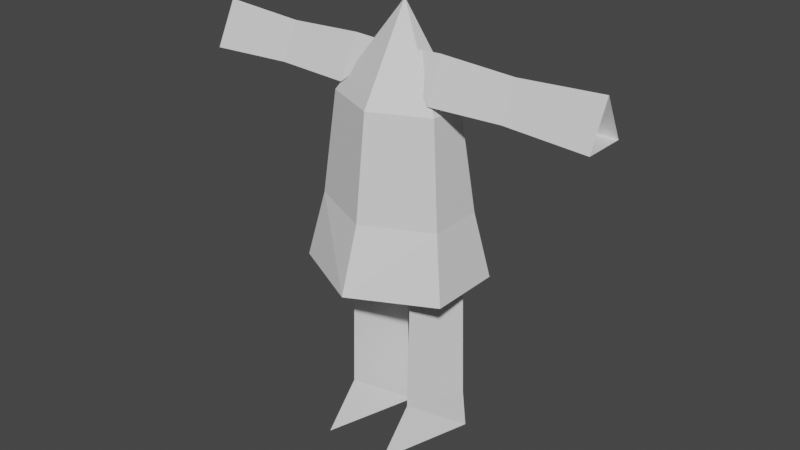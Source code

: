 # Source: bod-dress-rig.blend  (saved by Blender 3.0.42; exported with 4.5.12 LTS)
import bpy
from mathutils import Matrix  # noqa: F401  (used for matrix-valued properties, if any)

bpy.ops.wm.read_factory_settings(use_empty=True)
scene = bpy.context.scene
scene.name = 'Scene'

# ---- collections
col_collection = bpy.data.collections.new('Collection'); scene.collection.children.link(col_collection)

# ---- materials (node trees are filled in below, after node groups)
mat_material = bpy.data.materials.new('Material')
mat_material.alpha_threshold = 0.0
mat_material.use_transparent_shadow = False
mat_material.line_color = (0.0, 0.0, 0.0, 1.0)

# ---- material node trees
mat_material.use_nodes = True; mat_material.node_tree.nodes.clear()
_N = mat_material.node_tree.nodes; _L = mat_material.node_tree.links
n0 = _N.new('ShaderNodeOutputMaterial'); n0.name = 'Material Output'; n0.location = (300, 300)
n1 = _N.new('ShaderNodeBsdfPrincipled'); n1.name = 'Principled BSDF'; n1.location = (10, 300)
n1.distribution = 'GGX'
n1.subsurface_method = 'RANDOM_WALK_SKIN'
n1.inputs[2].default_value = 0.4
n1.inputs[3].default_value = 1.45
n1.inputs[27].default_value = (0.0, 0.0, 0.0, 1.0)
n1.inputs[28].default_value = 1.0
_L.new(n1.outputs[0], n0.inputs[0])
n0.is_active_output = True

# ---- world
world_world = bpy.data.worlds.new('World'); scene.world = world_world
world_world.use_nodes = True; world_world.node_tree.nodes.clear()
_N = world_world.node_tree.nodes; _L = world_world.node_tree.links
n0 = _N.new('ShaderNodeOutputWorld'); n0.name = 'World Output'; n0.location = (300, 300)
n1 = _N.new('ShaderNodeBackground'); n1.name = 'Background'; n1.location = (10, 300)
n1.inputs[0].default_value = (0.05088, 0.05088, 0.05088, 1.0)
_L.new(n1.outputs[0], n0.inputs[0])
n0.is_active_output = True
world_world.color = (0.05088, 0.05088, 0.05088)
world_world.use_sun_shadow = False
world_world.sun_shadow_jitter_overblur = 0.0

# ---- meshes
me_cube_002 = bpy.data.meshes.new('Cube.002')
me_cube_002.from_pydata([(0.4246, -0.7983, 0.0), (0.4246, -0.3419, 0.5098), (0.07109, 0.3707, 0.0), (0.08952, 0.3234, 0.5098), (0.1175, 0.305, 1.829), (0.4246, -0.305, 1.829), (0.7782, 0.3707, 0.0), (0.7598, 0.3234, 0.5098), (0.7318, 0.305, 1.829), (0.04551, 0.3355, 2.987), (0.4246, -0.4177, 2.987), (0.6901, 0.3017, 2.987), (0.6068, -0.2508, 4.35), (0.5836, -0.01036, 4.86), (0.6068, 0.2513, 4.35), (2.564, 0.0, 4.874), (1.517, -0.22, 4.371), (1.517, 0.0, 4.811), (1.517, 0.22, 4.371), (2.564, -0.2675, 4.339), (2.564, 0.2675, 4.339), (0.06427, 0.0, 4.834), (2.743, 0.04402, 4.576), (0.0, 0.1155, 5.324), (0.8297, 0.3395, 2.974), (0.8297, -0.3383, 2.974), (0.0, 0.7082, 2.974), (0.0, -0.7144, 2.96), (0.6967, 0.2114, 4.239), (0.0, -0.5556, 4.239), (0.6967, -0.2486, 4.239), (0.0, 0.5519, 4.239), (0.0, 1.045, 2.155), (0.0, -0.9753, 2.155), (0.992, 0.4528, 2.155), (0.992, -0.4705, 2.155)], [], [(0, 1, 2), (2, 7, 6), (6, 1, 0), (4, 5, 9), (1, 7, 5), (7, 3, 4), (3, 5, 4), (8, 4, 11), (5, 11, 10), (5, 7, 8), (11, 5, 8), (9, 5, 10), (5, 3, 1), (4, 8, 7), (11, 4, 9), (7, 2, 3), (1, 6, 7), (2, 1, 3), (14, 13, 17), (17, 16, 19), (16, 17, 12), (14, 18, 16), (16, 18, 20), (18, 17, 20), (12, 13, 21), (13, 14, 21), (19, 15, 17), (12, 17, 13), (20, 17, 15), (17, 18, 14), (20, 19, 16), (16, 12, 14), (30, 23, 29), (24, 35, 34), (28, 23, 30), (31, 23, 28), (26, 31, 24), (24, 28, 30), (25, 29, 27), (25, 33, 35), (26, 24, 32), (29, 25, 30), (33, 25, 27), (35, 24, 25), (30, 25, 24), (24, 31, 28), (32, 24, 34)])
_uv = me_cube_002.uv_layers.new(name='UVMap')
_uv.uv.foreach_set('vector', [0.375, 0.0, 0.625, 0.0, 0.375, 0.25, 0.375, 0.25, 0.625, 0.5, 0.375, 0.5, 0.375, 0.5, 0.625, 0.75, 0.375, 0.75, 0.625, 0.25, 0.625, 0.0, 0.625, 0.25, 0.625, 0.75, 0.625, 0.5, 0.625, 0.75, 0.625, 0.5, 0.625, 0.25, 0.625, 0.25, 0.625, 0.25, 0.625, 0.0, 0.625, 0.25, 0.625, 0.5, 0.625, 0.25, 0.625, 0.5, 0.625, 0.75, 0.625, 0.5, 0.625, 0.75, 0.625, 0.75, 0.625, 0.5, 0.625, 0.5, 0.625, 0.5, 0.625, 0.75, 0.625, 0.5, 0.625, 0.25, 0.625, 0.0, 0.625, 0.0, 0.625, 0.0, 0.625, 0.25, 0.625, 0.0, 0.625, 0.25, 0.625, 0.5, 0.625, 0.5, 0.625, 0.5, 0.625, 0.25, 0.625, 0.25, 0.625, 0.5, 0.375, 0.25, 0.625, 0.25, 0.625, 0.75, 0.375, 0.5, 0.625, 0.5, 0.375, 0.25, 0.625, 0.0, 0.625, 0.25, 0.375, 0.25, 0.625, 0.25, 0.625, 0.5, 0.625, 0.75, 0.375, 0.75, 0.375, 0.75, 0.375, 0.75, 0.625, 0.75, 0.375, 1.0, 0.125, 0.5, 0.375, 0.5, 0.375, 0.75, 0.375, 0.75, 0.375, 0.5, 0.375, 0.5, 0.375, 0.5, 0.625, 0.5, 0.375, 0.5, 0.375, 0.0, 0.625, 0.25, 0.4636, 0.1693, 0.625, 0.25, 0.375, 0.25, 0.4636, 0.1693, 0.375, 0.75, 0.625, 0.75, 0.625, 0.75, 0.375, 1.0, 0.625, 0.75, 0.625, 1.0, 0.375, 0.5, 0.625, 0.5, 0.625, 0.5, 0.625, 0.5, 0.375, 0.5, 0.375, 0.25, 0.375, 0.5, 0.375, 0.75, 0.375, 0.75, 0.375, 0.75, 0.125, 0.75, 0.125, 0.5, 0.5, 0.75, 0.625, 1.0, 0.5, 1.0, 0.375, 0.5, 0.375, 0.75, 0.375, 0.5, 0.5, 0.5, 0.625, 0.75, 0.5, 0.75, 0.5, 0.25, 0.625, 0.5, 0.5, 0.5, 0.375, 0.25, 0.5, 0.25, 0.375, 0.5, 0.375, 0.5, 0.5, 0.5, 0.5, 0.75, 0.375, 0.75, 0.5, 1.0, 0.375, 1.0, 0.375, 0.75, 0.375, 1.0, 0.375, 0.75, 0.375, 0.25, 0.375, 0.5, 0.375, 0.25, 0.5, 1.0, 0.375, 0.75, 0.5, 0.75, 0.375, 1.0, 0.375, 0.75, 0.375, 1.0, 0.375, 0.75, 0.375, 0.5, 0.375, 0.75, 0.5, 0.75, 0.375, 0.75, 0.375, 0.5, 0.375, 0.5, 0.5, 0.25, 0.5, 0.5, 0.375, 0.25, 0.375, 0.5, 0.375, 0.5])
me_cube_002.materials.append(mat_material)
me_cube_002.use_remesh_fix_poles = True
me_cube_002.use_remesh_preserve_attributes = False
me_cube_002.update()
arm_armature = bpy.data.armatures.new('Armature')  # bones are not reproduced

# ---- objects
ob_leg = bpy.data.objects.new('leg', me_cube_002)
ob_armature = bpy.data.objects.new('Armature', arm_armature)

# ---- transforms, parenting, visibility, modifiers, constraints
ob_leg.parent = ob_armature
ob_leg.matrix_parent_inverse = Matrix(((0.3069, -0.0, 0.0, -0.0), (-0.0, 0.3069, -0.0, 0.0), (0.0, -0.0, 0.3069, -0.0), (-0.0, 0.0, -0.0, 1.0)))
ob_leg.location = (0.0, 0.0, 0.0)
_vg = ob_leg.vertex_groups.new(name='hips')
for _i, _w in zip([13, 21, 23, 24, 25, 26, 27, 28, 29, 30, 31, 32, 33, 34, 35], [0.01934, 0.939, 0.03799, 0.8548, 0.8536, 0.8925, 0.8878, 0.9424, 0.9338, 0.9499, 0.9206, 0.6133, 0.5994, 0.7653, 0.7598]): _vg.add([_i], _w, 'REPLACE')
_vg = ob_leg.vertex_groups.new(name='head')
for _i, _w in zip([23, 28, 29, 30, 31], [0.9555, 0.04018, 0.05551, 0.02493, 0.06922]): _vg.add([_i], _w, 'REPLACE')
_vg = ob_leg.vertex_groups.new(name='shoulder.L')
for _i, _w in zip([12, 13, 14, 16, 17, 18, 19, 20, 21], [0.9489, 0.945, 0.9545, 0.4754, 0.02999, 0.4741, 0.009251, 0.001784, 0.0597]): _vg.add([_i], _w, 'REPLACE')
_vg = ob_leg.vertex_groups.new(name='lower_arm.L')
for _i, _w in zip([12, 14, 15, 16, 17, 18, 19, 20, 22], [0.04086, 0.02875, 0.9946, 0.5245, 0.9597, 0.5258, 0.9704, 0.9741, 1.0]): _vg.add([_i], _w, 'REPLACE')
_vg = ob_leg.vertex_groups.new(name='shoulder.R')
_vg = ob_leg.vertex_groups.new(name='lower_arm.R')
_vg = ob_leg.vertex_groups.new(name='upper_leg.L')
for _i, _w in zip([3, 4, 5, 7, 8, 9, 10, 11], [0.02807, 0.9748, 0.9858, 0.02433, 0.9724, 0.9978, 0.9989, 0.9983]): _vg.add([_i], _w, 'REPLACE')
_vg = ob_leg.vertex_groups.new(name='lower_leg.L')
for _i, _w in zip([0, 1, 2, 3, 4, 6, 7, 8], [0.9906, 0.9815, 0.9906, 0.961, 0.0003439, 0.9897, 0.9628, 0.005237]): _vg.add([_i], _w, 'REPLACE')
_vg = ob_leg.vertex_groups.new(name='upper_leg.R')
for _i, _w in zip([24, 25, 26, 27, 32, 33, 34, 35], [0.1258, 0.1281, 0.09489, 0.1014, 0.3769, 0.392, 0.2191, 0.2252]): _vg.add([_i], _w, 'REPLACE')
_vg = ob_leg.vertex_groups.new(name='lower_leg.R')
_m = ob_leg.modifiers.new('Mirror', 'MIRROR')
_m = ob_leg.modifiers.new('Armature', 'ARMATURE')
_m.object = ob_armature
ob_armature.location = (0.0, 0.0, 0.0)
ob_armature.scale = (3.258, 3.258, 3.258)
ob_armature.show_in_front = True

# ---- collection membership
col_collection.objects.link(ob_leg)
col_collection.objects.link(ob_armature)

# ---- scene / render settings (as saved in the file)
scene.frame_start = 1; scene.frame_end = 250; scene.frame_set(1)
scene.render.engine = 'BLENDER_EEVEE_NEXT'
scene.cycles.sampling_pattern = 'TABULATED_SOBOL'
scene.cycles.use_light_tree = False
scene.view_settings.view_transform = 'Filmic'
bpy.context.view_layer.update()

# ---- added for rendering (the .blend has no active camera and no usable light): camera, sun
cam_auto = bpy.data.cameras.new('AutoCamera')
cam_auto.lens = 50.0
cam_auto.sensor_width = 36.0
cam_auto.clip_end = 1000.0
ob_auto_camera = bpy.data.objects.new('AutoCamera', cam_auto)
scene.collection.objects.link(ob_auto_camera)
ob_auto_camera.location = (7.31547, -8.74369, 8.51435)
ob_auto_camera.rotation_euler = (1.09748, -7.21219e-08, 0.694738)
scene.camera = ob_auto_camera
light_auto_sun = bpy.data.lights.new('AutoSun', 'SUN')
light_auto_sun.energy = 3.0
light_auto_sun.angle = 0.0523599
ob_auto_sun = bpy.data.objects.new('AutoSun', light_auto_sun)
scene.collection.objects.link(ob_auto_sun)
ob_auto_sun.rotation_euler = (0.872665, 0.174533, 0.523599)
bpy.context.view_layer.update()
